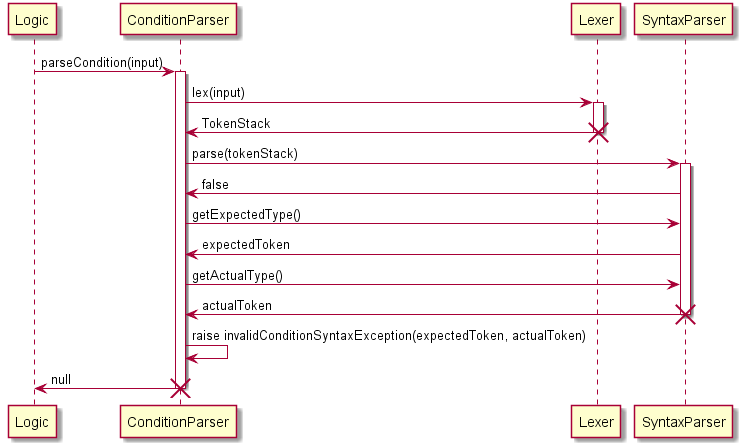

The diagram above was rendered by PlantUML. Its source (embedded in the PNG):
@startuml
Logic -> ConditionParser : parseCondition(input)
activate ConditionParser

ConditionParser -> Lexer : lex(input)
activate Lexer

Lexer -> ConditionParser : TokenStack
destroy Lexer

ConditionParser -> SyntaxParser : parse(tokenStack)
activate SyntaxParser

SyntaxParser -> ConditionParser : false

ConditionParser -> SyntaxParser : getExpectedType()

SyntaxParser -> ConditionParser : expectedToken

ConditionParser -> SyntaxParser : getActualType()

SyntaxParser -> ConditionParser : actualToken
destroy SyntaxParser

ConditionParser -> ConditionParser : raise invalidConditionSyntaxException(expectedToken, actualToken)
ConditionParser -> Logic : null

destroy ConditionParser

@enduml